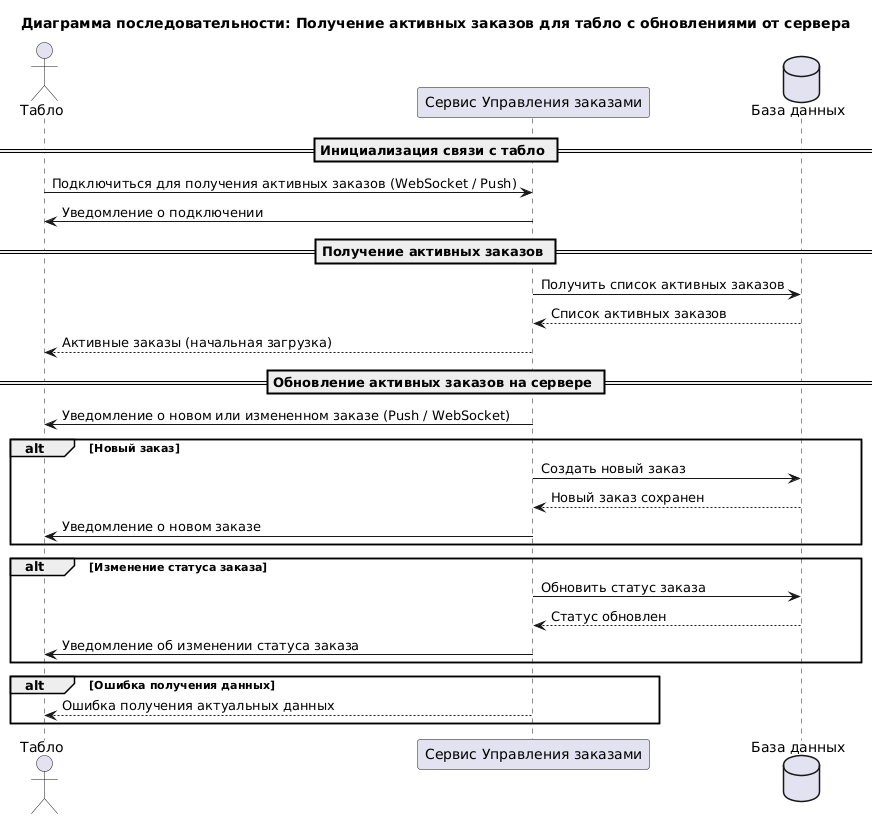

The diagram above was rendered by PlantUML. Its source (embedded in the PNG):
@startuml
title Диаграмма последовательности: Получение активных заказов для табло с обновлениями от сервера

actor "Табло" as Display
participant "Сервис Управления заказами" as OrderService
database "База данных" as DB

== Инициализация связи с табло ==
Display -> OrderService: Подключиться для получения активных заказов (WebSocket / Push)
OrderService -> Display: Уведомление о подключении

== Получение активных заказов ==
OrderService -> DB: Получить список активных заказов
DB --> OrderService: Список активных заказов
OrderService --> Display: Активные заказы (начальная загрузка)

== Обновление активных заказов на сервере ==
OrderService -> Display: Уведомление о новом или измененном заказе (Push / WebSocket)

alt Новый заказ
    OrderService -> DB: Создать новый заказ
    DB --> OrderService: Новый заказ сохранен
    OrderService -> Display: Уведомление о новом заказе
end

alt Изменение статуса заказа
    OrderService -> DB: Обновить статус заказа
    DB --> OrderService: Статус обновлен
    OrderService -> Display: Уведомление об изменении статуса заказа
end

alt Ошибка получения данных
    OrderService --> Display: Ошибка получения актуальных данных
end
@enduml